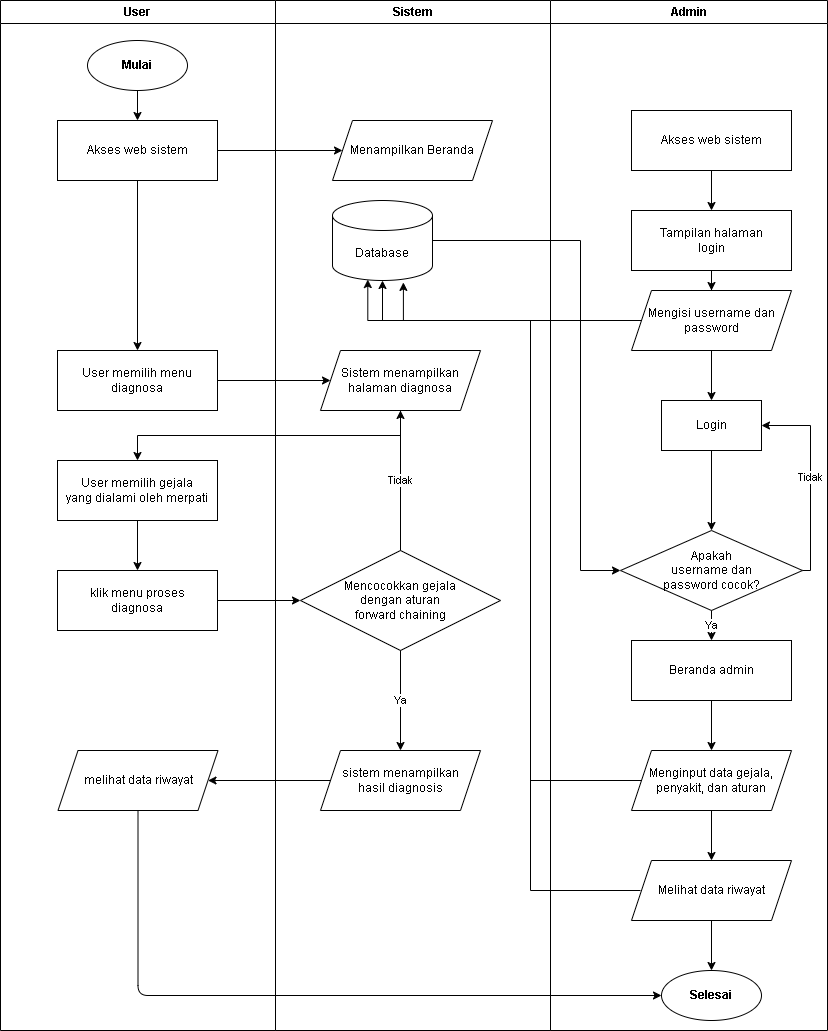

The diagram above was exported from draw.io. Its source (the exported page's mxGraphModel, read from the mxfile embedded in the PNG):
<mxGraphModel dx="1139" dy="608" grid="1" gridSize="10" guides="1" tooltips="1" connect="1" arrows="1" fold="1" page="1" pageScale="1" pageWidth="827" pageHeight="1169" math="0" shadow="0">
  <root>
    <mxCell id="0" />
    <mxCell id="1" parent="0" />
    <mxCell id="bg" value="" style="rounded=0;whiteSpace=wrap;html=1;fillColor=#ffffff;strokeColor=none;" parent="1" vertex="1">
      <mxGeometry width="827" height="1030" as="geometry" />
    </mxCell>
    <mxCell id="lane_user" value="User" style="swimlane;whiteSpace=wrap;html=1;fillColor=#ffffff;strokeColor=#000000;fontStyle=1;startSize=23;" parent="1" vertex="1">
      <mxGeometry width="275" height="1030" as="geometry" />
    </mxCell>
    <mxCell id="mulai" value="Mulai" style="ellipse;whiteSpace=wrap;html=1;fillColor=#ffffff;strokeColor=#000000;fontStyle=1;" parent="lane_user" vertex="1">
      <mxGeometry x="87" y="40" width="100" height="50" as="geometry" />
    </mxCell>
    <mxCell id="5" value="" style="edgeStyle=none;html=1;" edge="1" parent="lane_user" source="akses_user" target="pilih_diagnosa">
      <mxGeometry relative="1" as="geometry" />
    </mxCell>
    <mxCell id="akses_user" value="Akses web sistem" style="rounded=0;whiteSpace=wrap;html=1;fillColor=#ffffff;strokeColor=#000000;" parent="lane_user" vertex="1">
      <mxGeometry x="57" y="120" width="160" height="60" as="geometry" />
    </mxCell>
    <mxCell id="pilih_diagnosa" value="User memilih menu&#10;diagnosa" style="rounded=0;whiteSpace=wrap;html=1;fillColor=#ffffff;strokeColor=#000000;" parent="lane_user" vertex="1">
      <mxGeometry x="57" y="350" width="160" height="60" as="geometry" />
    </mxCell>
    <mxCell id="pilih_gejala" value="User memilih gejala&#10;yang dialami oleh merpati" style="rounded=0;whiteSpace=wrap;html=1;fillColor=#ffffff;strokeColor=#000000;" parent="lane_user" vertex="1">
      <mxGeometry x="57" y="460" width="160" height="60" as="geometry" />
    </mxCell>
    <mxCell id="klik_diagnosa" value="klik menu proses&#10;diagnosa" style="rounded=0;whiteSpace=wrap;html=1;fillColor=#ffffff;strokeColor=#000000;" parent="lane_user" vertex="1">
      <mxGeometry x="57" y="570" width="160" height="60" as="geometry" />
    </mxCell>
    <mxCell id="lihat_riwayat_user" value="melihat data riwayat" style="shape=parallelogram;perimeter=parallelogramPerimeter;fixedSize=1;whiteSpace=wrap;html=1;fillColor=#ffffff;strokeColor=#000000;" parent="lane_user" vertex="1">
      <mxGeometry x="57.5" y="750" width="160" height="60" as="geometry" />
    </mxCell>
    <mxCell id="lane_sistem" value="Sistem" style="swimlane;whiteSpace=wrap;html=1;fillColor=#ffffff;strokeColor=#000000;fontStyle=1;startSize=23;" parent="1" vertex="1">
      <mxGeometry x="275" width="275" height="1030" as="geometry" />
    </mxCell>
    <mxCell id="tampil_beranda" value="Menampilkan Beranda" style="shape=parallelogram;perimeter=parallelogramPerimeter;fixedSize=1;whiteSpace=wrap;html=1;fillColor=#ffffff;strokeColor=#000000;" parent="lane_sistem" vertex="1">
      <mxGeometry x="57" y="120" width="160" height="60" as="geometry" />
    </mxCell>
    <mxCell id="database" value="Database" style="shape=cylinder3;boundedLbl=1;backgroundOutline=1;size=15;whiteSpace=wrap;html=1;fillColor=#ffffff;strokeColor=#000000;" parent="lane_sistem" vertex="1">
      <mxGeometry x="57" y="200" width="100" height="80" as="geometry" />
    </mxCell>
    <mxCell id="tampil_halaman_diagnosa" value="Sistem menampilkan&#10;halaman diagnosa" style="shape=parallelogram;perimeter=parallelogramPerimeter;fixedSize=1;whiteSpace=wrap;html=1;fillColor=#ffffff;strokeColor=#000000;" parent="lane_sistem" vertex="1">
      <mxGeometry x="45" y="350" width="160" height="60" as="geometry" />
    </mxCell>
    <mxCell id="dec_match" value="Mencocokkan gejala&#10;dengan aturan&#10;forward chaining" style="rhombus;whiteSpace=wrap;html=1;fillColor=#ffffff;strokeColor=#000000;" parent="lane_sistem" vertex="1">
      <mxGeometry x="25" y="550" width="200" height="100" as="geometry" />
    </mxCell>
    <mxCell id="tampil_hasil" value="sistem menampilkan&#10;hasil diagnosis" style="shape=parallelogram;perimeter=parallelogramPerimeter;fixedSize=1;whiteSpace=wrap;html=1;fillColor=#ffffff;strokeColor=#000000;" parent="lane_sistem" vertex="1">
      <mxGeometry x="45" y="750" width="160" height="60" as="geometry" />
    </mxCell>
    <mxCell id="lane_admin" value="Admin" style="swimlane;whiteSpace=wrap;html=1;fillColor=#ffffff;strokeColor=#000000;fontStyle=1;startSize=23;" parent="1" vertex="1">
      <mxGeometry x="550" width="277" height="1030" as="geometry" />
    </mxCell>
    <mxCell id="akses_admin" value="Akses web sistem" style="rounded=0;whiteSpace=wrap;html=1;fillColor=#ffffff;strokeColor=#000000;" parent="lane_admin" vertex="1">
      <mxGeometry x="81" y="110" width="160" height="60" as="geometry" />
    </mxCell>
    <mxCell id="tampil_login" value="Tampilan halaman&#10;login" style="rounded=0;whiteSpace=wrap;html=1;fillColor=#ffffff;strokeColor=#000000;" parent="lane_admin" vertex="1">
      <mxGeometry x="81" y="210" width="160" height="60" as="geometry" />
    </mxCell>
    <mxCell id="isi_login" value="Mengisi username dan&#10;password" style="shape=parallelogram;perimeter=parallelogramPerimeter;fixedSize=1;whiteSpace=wrap;html=1;fillColor=#ffffff;strokeColor=#000000;" parent="lane_admin" vertex="1">
      <mxGeometry x="81" y="290" width="160" height="60" as="geometry" />
    </mxCell>
    <mxCell id="proses_login" value="Login" style="rounded=0;whiteSpace=wrap;html=1;fillColor=#ffffff;strokeColor=#000000;" parent="lane_admin" vertex="1">
      <mxGeometry x="111" y="400" width="100" height="50" as="geometry" />
    </mxCell>
    <mxCell id="dec_login" value="Apakah&#10;username dan&#10;password cocok?" style="rhombus;whiteSpace=wrap;html=1;fillColor=#ffffff;strokeColor=#000000;" parent="lane_admin" vertex="1">
      <mxGeometry x="70" y="530" width="182" height="80" as="geometry" />
    </mxCell>
    <mxCell id="beranda_admin" value="Beranda admin" style="rounded=0;whiteSpace=wrap;html=1;fillColor=#ffffff;strokeColor=#000000;" parent="lane_admin" vertex="1">
      <mxGeometry x="81" y="640" width="160" height="60" as="geometry" />
    </mxCell>
    <mxCell id="input_data" value="Menginput data gejala,&#10;penyakit, dan aturan" style="shape=parallelogram;perimeter=parallelogramPerimeter;fixedSize=1;whiteSpace=wrap;html=1;fillColor=#ffffff;strokeColor=#000000;" parent="lane_admin" vertex="1">
      <mxGeometry x="81" y="750" width="160" height="60" as="geometry" />
    </mxCell>
    <mxCell id="lihat_riwayat_admin" value="Melihat data riwayat" style="shape=parallelogram;perimeter=parallelogramPerimeter;fixedSize=1;whiteSpace=wrap;html=1;fillColor=#ffffff;strokeColor=#000000;" parent="lane_admin" vertex="1">
      <mxGeometry x="81" y="860" width="160" height="60" as="geometry" />
    </mxCell>
    <mxCell id="selesai" value="Selesai" style="ellipse;whiteSpace=wrap;html=1;fillColor=#ffffff;strokeColor=#000000;fontStyle=1;" parent="lane_admin" vertex="1">
      <mxGeometry x="111" y="970" width="100" height="50" as="geometry" />
    </mxCell>
    <mxCell id="e1" value="" style="edgeStyle=orthogonalEdgeStyle;rounded=0;orthogonalLoop=1;jettySize=auto;html=1;strokeColor=#000000;fontSize=11;exitDx=0;exitDy=0;entryDx=0;entryDy=0;" parent="1" source="mulai" target="akses_user" edge="1">
      <mxGeometry relative="1" as="geometry" />
    </mxCell>
    <mxCell id="e2" value="" style="edgeStyle=orthogonalEdgeStyle;rounded=0;orthogonalLoop=1;jettySize=auto;html=1;strokeColor=#000000;fontSize=11;exitDx=0;exitDy=0;entryDx=0;entryDy=0;" parent="1" source="akses_user" target="tampil_beranda" edge="1">
      <mxGeometry relative="1" as="geometry" />
    </mxCell>
    <mxCell id="e4" value="" style="edgeStyle=orthogonalEdgeStyle;rounded=0;orthogonalLoop=1;jettySize=auto;html=1;strokeColor=#000000;fontSize=11;exitDx=0;exitDy=0;entryDx=0;entryDy=0;" parent="1" source="pilih_diagnosa" target="tampil_halaman_diagnosa" edge="1">
      <mxGeometry relative="1" as="geometry" />
    </mxCell>
    <mxCell id="e5" value="" style="edgeStyle=orthogonalEdgeStyle;rounded=0;orthogonalLoop=1;jettySize=auto;html=1;strokeColor=#000000;fontSize=11;exitDx=0;exitDy=0;entryDx=0;entryDy=0;exitX=0.5;exitY=1;" parent="1" source="tampil_halaman_diagnosa" target="pilih_gejala" edge="1">
      <mxGeometry relative="1" as="geometry" />
    </mxCell>
    <mxCell id="e6" value="" style="edgeStyle=orthogonalEdgeStyle;rounded=0;orthogonalLoop=1;jettySize=auto;html=1;strokeColor=#000000;fontSize=11;exitDx=0;exitDy=0;entryDx=0;entryDy=0;" parent="1" source="pilih_gejala" target="klik_diagnosa" edge="1">
      <mxGeometry relative="1" as="geometry" />
    </mxCell>
    <mxCell id="e7" value="" style="edgeStyle=orthogonalEdgeStyle;rounded=0;orthogonalLoop=1;jettySize=auto;html=1;strokeColor=#000000;fontSize=11;exitDx=0;exitDy=0;entryDx=0;entryDy=0;" parent="1" source="klik_diagnosa" target="dec_match" edge="1">
      <mxGeometry relative="1" as="geometry" />
    </mxCell>
    <mxCell id="e8" value="Ya" style="edgeStyle=orthogonalEdgeStyle;rounded=0;orthogonalLoop=1;jettySize=auto;html=1;strokeColor=#000000;fontSize=11;exitDx=0;exitDy=0;entryDx=0;entryDy=0;" parent="1" source="dec_match" target="tampil_hasil" edge="1">
      <mxGeometry relative="1" as="geometry" />
    </mxCell>
    <mxCell id="e9" value="Tidak" style="edgeStyle=orthogonalEdgeStyle;rounded=0;orthogonalLoop=1;jettySize=auto;html=1;strokeColor=#000000;fontSize=11;exitDx=0;exitDy=0;entryDx=0;entryDy=0;" parent="1" source="dec_match" target="tampil_halaman_diagnosa" edge="1">
      <mxGeometry relative="1" as="geometry" />
    </mxCell>
    <mxCell id="e10" value="" style="edgeStyle=orthogonalEdgeStyle;rounded=0;orthogonalLoop=1;jettySize=auto;html=1;strokeColor=#000000;fontSize=11;exitDx=0;exitDy=0;entryDx=0;entryDy=0;" parent="1" source="tampil_hasil" target="lihat_riwayat_user" edge="1">
      <mxGeometry relative="1" as="geometry" />
    </mxCell>
    <mxCell id="e11" value="" style="edgeStyle=orthogonalEdgeStyle;rounded=0;orthogonalLoop=1;jettySize=auto;html=1;strokeColor=#000000;fontSize=11;exitDx=0;exitDy=0;entryDx=0;entryDy=0;" parent="1" source="akses_admin" target="tampil_login" edge="1">
      <mxGeometry relative="1" as="geometry" />
    </mxCell>
    <mxCell id="e12" value="" style="edgeStyle=orthogonalEdgeStyle;rounded=0;orthogonalLoop=1;jettySize=auto;html=1;strokeColor=#000000;fontSize=11;exitDx=0;exitDy=0;entryDx=0;entryDy=0;" parent="1" source="tampil_login" target="isi_login" edge="1">
      <mxGeometry relative="1" as="geometry" />
    </mxCell>
    <mxCell id="e13" value="" style="edgeStyle=orthogonalEdgeStyle;rounded=0;orthogonalLoop=1;jettySize=auto;html=1;strokeColor=#000000;fontSize=11;exitDx=0;exitDy=0;entryDx=0;entryDy=0;entryX=0.5;entryY=1;entryPerimeter=0;" parent="1" source="isi_login" target="database" edge="1">
      <mxGeometry relative="1" as="geometry" />
    </mxCell>
    <mxCell id="e14" value="" style="edgeStyle=orthogonalEdgeStyle;rounded=0;orthogonalLoop=1;jettySize=auto;html=1;strokeColor=#000000;fontSize=11;exitDx=0;exitDy=0;entryDx=0;entryDy=0;" parent="1" source="isi_login" target="proses_login" edge="1">
      <mxGeometry relative="1" as="geometry" />
    </mxCell>
    <mxCell id="e15" value="" style="edgeStyle=orthogonalEdgeStyle;rounded=0;orthogonalLoop=1;jettySize=auto;html=1;strokeColor=#000000;fontSize=11;exitDx=0;exitDy=0;entryDx=0;entryDy=0;" parent="1" source="proses_login" target="dec_login" edge="1">
      <mxGeometry relative="1" as="geometry" />
    </mxCell>
    <mxCell id="e16" value="Ya" style="edgeStyle=orthogonalEdgeStyle;rounded=0;orthogonalLoop=1;jettySize=auto;html=1;strokeColor=#000000;fontSize=11;exitDx=0;exitDy=0;entryDx=0;entryDy=0;" parent="1" source="dec_login" target="beranda_admin" edge="1">
      <mxGeometry relative="1" as="geometry" />
    </mxCell>
    <mxCell id="e17" value="Tidak" style="edgeStyle=orthogonalEdgeStyle;rounded=0;orthogonalLoop=1;jettySize=auto;html=1;strokeColor=#000000;fontSize=11;exitDx=0;exitDy=0;entryDx=0;entryDy=0;exitX=1;exitY=0.5;entryX=1;entryY=0.5;" parent="1" source="dec_login" target="proses_login" edge="1">
      <mxGeometry relative="1" as="geometry">
        <Array as="points">
          <mxPoint x="810" y="570" />
          <mxPoint x="810" y="425" />
        </Array>
      </mxGeometry>
    </mxCell>
    <mxCell id="e18" value="" style="edgeStyle=orthogonalEdgeStyle;rounded=0;orthogonalLoop=1;jettySize=auto;html=1;strokeColor=#000000;fontSize=11;exitDx=0;exitDy=0;entryDx=0;entryDy=0;" parent="1" source="beranda_admin" target="input_data" edge="1">
      <mxGeometry relative="1" as="geometry" />
    </mxCell>
    <mxCell id="e19" value="" style="edgeStyle=orthogonalEdgeStyle;rounded=0;orthogonalLoop=1;jettySize=auto;html=1;strokeColor=#000000;fontSize=11;exitDx=0;exitDy=0;entryDx=0;entryDy=0;exitX=0;exitY=0.5;entryX=0.709;entryY=1.024;entryPerimeter=0;" parent="1" source="input_data" target="database" edge="1">
      <mxGeometry relative="1" as="geometry">
        <Array as="points">
          <mxPoint x="530" y="780" />
          <mxPoint x="530" y="320" />
          <mxPoint x="403" y="320" />
        </Array>
      </mxGeometry>
    </mxCell>
    <mxCell id="e20" value="" style="edgeStyle=orthogonalEdgeStyle;rounded=0;orthogonalLoop=1;jettySize=auto;html=1;strokeColor=#000000;fontSize=11;exitDx=0;exitDy=0;entryDx=0;entryDy=0;" parent="1" source="input_data" target="lihat_riwayat_admin" edge="1">
      <mxGeometry relative="1" as="geometry" />
    </mxCell>
    <mxCell id="e21" value="" style="edgeStyle=orthogonalEdgeStyle;rounded=0;orthogonalLoop=1;jettySize=auto;html=1;strokeColor=#000000;fontSize=11;entryDx=0;entryDy=0;entryX=0.353;entryY=0.988;entryPerimeter=0;" parent="1" target="database" edge="1">
      <mxGeometry relative="1" as="geometry">
        <mxPoint x="640" y="890" as="sourcePoint" />
        <Array as="points">
          <mxPoint x="530" y="890" />
          <mxPoint x="530" y="320" />
          <mxPoint x="367" y="320" />
        </Array>
      </mxGeometry>
    </mxCell>
    <mxCell id="e22" value="" style="edgeStyle=orthogonalEdgeStyle;rounded=0;orthogonalLoop=1;jettySize=auto;html=1;strokeColor=#000000;fontSize=11;exitDx=0;exitDy=0;entryDx=0;entryDy=0;" parent="1" source="lihat_riwayat_admin" target="selesai" edge="1">
      <mxGeometry relative="1" as="geometry" />
    </mxCell>
    <mxCell id="e23" value="" style="edgeStyle=orthogonalEdgeStyle;rounded=0;orthogonalLoop=1;jettySize=auto;html=1;strokeColor=#000000;fontSize=11;exitDx=0;exitDy=0;entryDx=0;entryDy=0;" parent="1" source="database" target="dec_login" edge="1">
      <mxGeometry relative="1" as="geometry">
        <Array as="points">
          <mxPoint x="580" y="240" />
          <mxPoint x="580" y="570" />
        </Array>
      </mxGeometry>
    </mxCell>
    <mxCell id="7" value="" style="edgeStyle=orthogonalEdgeStyle;html=1;entryX=0;entryY=0.5;entryDx=0;entryDy=0;exitX=0.5;exitY=1;exitDx=0;exitDy=0;" edge="1" parent="1" source="lihat_riwayat_user" target="selesai">
      <mxGeometry relative="1" as="geometry">
        <mxPoint x="137.5" y="640" as="targetPoint" />
      </mxGeometry>
    </mxCell>
  </root>
</mxGraphModel>